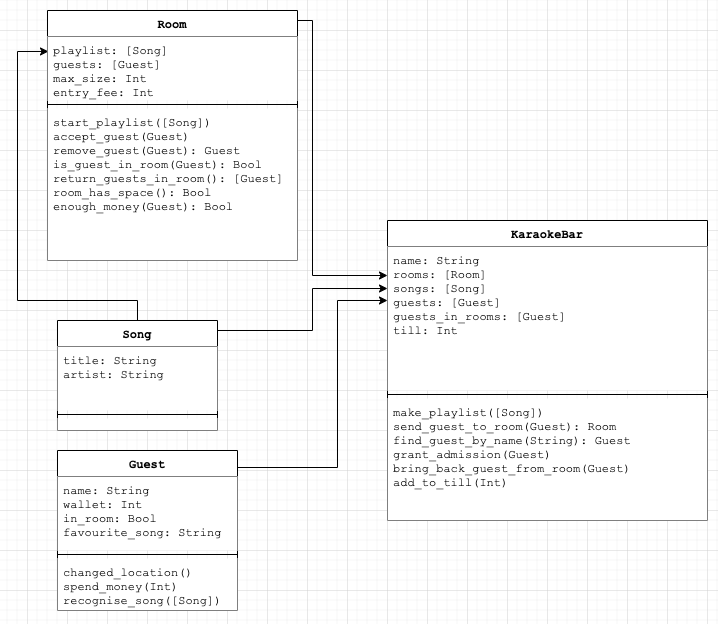

The diagram above was exported from draw.io. Its source (the exported page's mxGraphModel, read from the mxfile embedded in the PNG):
<mxGraphModel dx="1106" dy="1003" grid="1" gridSize="10" guides="1" tooltips="1" connect="1" arrows="1" fold="1" page="1" pageScale="1" pageWidth="827" pageHeight="1169" math="0" shadow="0">
  <root>
    <mxCell id="0" />
    <mxCell id="1" parent="0" />
    <mxCell id="KnRJDIKCedQTGfwJuAVL-13" value="KaraokeBar" style="swimlane;fontStyle=1;align=center;verticalAlign=top;childLayout=stackLayout;horizontal=1;startSize=26;horizontalStack=0;resizeParent=1;resizeParentMax=0;resizeLast=0;collapsible=1;marginBottom=0;fontFamily=Courier New;" vertex="1" parent="1">
      <mxGeometry x="440" y="590" width="320" height="300" as="geometry">
        <mxRectangle x="410" y="240" width="100" height="26" as="alternateBounds" />
      </mxGeometry>
    </mxCell>
    <mxCell id="KnRJDIKCedQTGfwJuAVL-14" value="name: String&#10;rooms: [Room]&#10;songs: [Song]&#10;guests: [Guest]&#10;guests_in_rooms: [Guest]&#10;till: Int" style="text;strokeColor=none;align=left;verticalAlign=top;spacingLeft=4;spacingRight=4;overflow=hidden;rotatable=0;points=[[0,0.5],[1,0.5]];portConstraint=eastwest;fontFamily=Courier New;fillColor=#ffffff;" vertex="1" parent="KnRJDIKCedQTGfwJuAVL-13">
      <mxGeometry y="26" width="320" height="144" as="geometry" />
    </mxCell>
    <mxCell id="KnRJDIKCedQTGfwJuAVL-15" value="" style="line;strokeWidth=1;fillColor=none;align=left;verticalAlign=middle;spacingTop=-1;spacingLeft=3;spacingRight=3;rotatable=0;labelPosition=right;points=[];portConstraint=eastwest;" vertex="1" parent="KnRJDIKCedQTGfwJuAVL-13">
      <mxGeometry y="170" width="320" height="8" as="geometry" />
    </mxCell>
    <mxCell id="KnRJDIKCedQTGfwJuAVL-16" value="make_playlist([Song])&#10;send_guest_to_room(Guest): Room&#10;find_guest_by_name(String): Guest&#10;grant_admission(Guest)&#10;bring_back_guest_from_room(Guest)&#10;add_to_till(Int)" style="text;strokeColor=none;align=left;verticalAlign=top;spacingLeft=4;spacingRight=4;overflow=hidden;rotatable=0;points=[[0,0.5],[1,0.5]];portConstraint=eastwest;fontFamily=Courier New;fillColor=#ffffff;" vertex="1" parent="KnRJDIKCedQTGfwJuAVL-13">
      <mxGeometry y="178" width="320" height="122" as="geometry" />
    </mxCell>
    <mxCell id="KnRJDIKCedQTGfwJuAVL-17" style="edgeStyle=orthogonalEdgeStyle;rounded=0;orthogonalLoop=1;jettySize=auto;html=1;" edge="1" parent="1" source="KnRJDIKCedQTGfwJuAVL-20">
      <mxGeometry relative="1" as="geometry">
        <mxPoint x="320" y="460" as="sourcePoint" />
        <Array as="points">
          <mxPoint x="365" y="390" />
          <mxPoint x="365" y="645" />
        </Array>
        <mxPoint x="440" y="645" as="targetPoint" />
      </mxGeometry>
    </mxCell>
    <mxCell id="KnRJDIKCedQTGfwJuAVL-18" style="edgeStyle=orthogonalEdgeStyle;rounded=0;orthogonalLoop=1;jettySize=auto;html=1;" edge="1" parent="1" source="KnRJDIKCedQTGfwJuAVL-26" target="KnRJDIKCedQTGfwJuAVL-14">
      <mxGeometry relative="1" as="geometry">
        <Array as="points">
          <mxPoint x="190" y="700" />
          <mxPoint x="365" y="700" />
          <mxPoint x="365" y="658" />
        </Array>
      </mxGeometry>
    </mxCell>
    <mxCell id="KnRJDIKCedQTGfwJuAVL-19" style="edgeStyle=orthogonalEdgeStyle;rounded=0;orthogonalLoop=1;jettySize=auto;html=1;" edge="1" parent="1">
      <mxGeometry relative="1" as="geometry">
        <mxPoint x="290" y="869.04" as="sourcePoint" />
        <mxPoint x="440" y="670" as="targetPoint" />
        <Array as="points">
          <mxPoint x="290" y="837" />
          <mxPoint x="390" y="837" />
          <mxPoint x="390" y="670" />
          <mxPoint x="440" y="670" />
        </Array>
      </mxGeometry>
    </mxCell>
    <mxCell id="KnRJDIKCedQTGfwJuAVL-24" style="edgeStyle=orthogonalEdgeStyle;rounded=0;orthogonalLoop=1;jettySize=auto;html=1;entryX=0.004;entryY=0.234;entryDx=0;entryDy=0;entryPerimeter=0;" edge="1" parent="1" source="KnRJDIKCedQTGfwJuAVL-25" target="KnRJDIKCedQTGfwJuAVL-21">
      <mxGeometry relative="1" as="geometry">
        <Array as="points">
          <mxPoint x="190" y="670" />
          <mxPoint x="70" y="670" />
          <mxPoint x="70" y="421" />
        </Array>
      </mxGeometry>
    </mxCell>
    <mxCell id="KnRJDIKCedQTGfwJuAVL-25" value="Song" style="swimlane;fontStyle=1;align=center;verticalAlign=top;childLayout=stackLayout;horizontal=1;startSize=26;horizontalStack=0;resizeParent=1;resizeParentMax=0;resizeLast=0;collapsible=1;marginBottom=0;fontFamily=Courier New;" vertex="1" parent="1">
      <mxGeometry x="110" y="690" width="160" height="110" as="geometry" />
    </mxCell>
    <mxCell id="KnRJDIKCedQTGfwJuAVL-26" value="title: String&#10;artist: String" style="text;strokeColor=none;align=left;verticalAlign=top;spacingLeft=4;spacingRight=4;overflow=hidden;rotatable=0;points=[[0,0.5],[1,0.5]];portConstraint=eastwest;fontFamily=Courier New;fillColor=#ffffff;" vertex="1" parent="KnRJDIKCedQTGfwJuAVL-25">
      <mxGeometry y="26" width="160" height="64" as="geometry" />
    </mxCell>
    <mxCell id="KnRJDIKCedQTGfwJuAVL-27" value="" style="line;strokeWidth=1;fillColor=none;align=left;verticalAlign=middle;spacingTop=-1;spacingLeft=3;spacingRight=3;rotatable=0;labelPosition=right;points=[];portConstraint=eastwest;" vertex="1" parent="KnRJDIKCedQTGfwJuAVL-25">
      <mxGeometry y="90" width="160" height="8" as="geometry" />
    </mxCell>
    <mxCell id="KnRJDIKCedQTGfwJuAVL-28" value="" style="text;strokeColor=none;align=left;verticalAlign=top;spacingLeft=4;spacingRight=4;overflow=hidden;rotatable=0;points=[[0,0.5],[1,0.5]];portConstraint=eastwest;fontFamily=Courier New;fillColor=#ffffff;" vertex="1" parent="KnRJDIKCedQTGfwJuAVL-25">
      <mxGeometry y="98" width="160" height="12" as="geometry" />
    </mxCell>
    <mxCell id="KnRJDIKCedQTGfwJuAVL-20" value="Room" style="swimlane;fontStyle=1;align=center;verticalAlign=top;childLayout=stackLayout;horizontal=1;startSize=26;horizontalStack=0;resizeParent=1;resizeParentMax=0;resizeLast=0;collapsible=1;marginBottom=0;fontFamily=Courier New;" vertex="1" parent="1">
      <mxGeometry x="100" y="380" width="250" height="250" as="geometry" />
    </mxCell>
    <mxCell id="KnRJDIKCedQTGfwJuAVL-21" value="playlist: [Song]&#10;guests: [Guest]&#10;max_size: Int&#10;entry_fee: Int" style="text;strokeColor=none;align=left;verticalAlign=top;spacingLeft=4;spacingRight=4;overflow=hidden;rotatable=0;points=[[0,0.5],[1,0.5]];portConstraint=eastwest;fontFamily=Courier New;fillColor=#ffffff;" vertex="1" parent="KnRJDIKCedQTGfwJuAVL-20">
      <mxGeometry y="26" width="250" height="64" as="geometry" />
    </mxCell>
    <mxCell id="KnRJDIKCedQTGfwJuAVL-22" value="" style="line;strokeWidth=1;fillColor=none;align=left;verticalAlign=middle;spacingTop=-1;spacingLeft=3;spacingRight=3;rotatable=0;labelPosition=right;points=[];portConstraint=eastwest;" vertex="1" parent="KnRJDIKCedQTGfwJuAVL-20">
      <mxGeometry y="90" width="250" height="8" as="geometry" />
    </mxCell>
    <mxCell id="KnRJDIKCedQTGfwJuAVL-23" value="start_playlist([Song])&#10;accept_guest(Guest)&#10;remove_guest(Guest): Guest&#10;is_guest_in_room(Guest): Bool&#10;return_guests_in_room(): [Guest]&#10;room_has_space(): Bool&#10;enough_money(Guest): Bool" style="text;strokeColor=none;align=left;verticalAlign=top;spacingLeft=4;spacingRight=4;overflow=hidden;rotatable=0;points=[[0,0.5],[1,0.5]];portConstraint=eastwest;fontFamily=Courier New;fillColor=#ffffff;" vertex="1" parent="KnRJDIKCedQTGfwJuAVL-20">
      <mxGeometry y="98" width="250" height="152" as="geometry" />
    </mxCell>
    <mxCell id="KnRJDIKCedQTGfwJuAVL-9" value="Guest" style="swimlane;fontStyle=1;align=center;verticalAlign=top;childLayout=stackLayout;horizontal=1;startSize=26;horizontalStack=0;resizeParent=1;resizeParentMax=0;resizeLast=0;collapsible=1;marginBottom=0;fontFamily=Courier New;" vertex="1" parent="1">
      <mxGeometry x="110" y="820" width="180" height="160" as="geometry" />
    </mxCell>
    <mxCell id="KnRJDIKCedQTGfwJuAVL-10" value="name: String&#10;wallet: Int&#10;in_room: Bool&#10;favourite_song: String" style="text;strokeColor=none;align=left;verticalAlign=top;spacingLeft=4;spacingRight=4;overflow=hidden;rotatable=0;points=[[0,0.5],[1,0.5]];portConstraint=eastwest;fontFamily=Courier New;fillColor=#ffffff;" vertex="1" parent="KnRJDIKCedQTGfwJuAVL-9">
      <mxGeometry y="26" width="180" height="74" as="geometry" />
    </mxCell>
    <mxCell id="KnRJDIKCedQTGfwJuAVL-11" value="" style="line;strokeWidth=1;fillColor=none;align=left;verticalAlign=middle;spacingTop=-1;spacingLeft=3;spacingRight=3;rotatable=0;labelPosition=right;points=[];portConstraint=eastwest;" vertex="1" parent="KnRJDIKCedQTGfwJuAVL-9">
      <mxGeometry y="100" width="180" height="8" as="geometry" />
    </mxCell>
    <mxCell id="KnRJDIKCedQTGfwJuAVL-12" value="changed_location()&#10;spend_money(Int)&#10;recognise_song([Song])" style="text;strokeColor=none;align=left;verticalAlign=top;spacingLeft=4;spacingRight=4;overflow=hidden;rotatable=0;points=[[0,0.5],[1,0.5]];portConstraint=eastwest;fontFamily=Courier New;fillColor=#ffffff;" vertex="1" parent="KnRJDIKCedQTGfwJuAVL-9">
      <mxGeometry y="108" width="180" height="52" as="geometry" />
    </mxCell>
  </root>
</mxGraphModel>